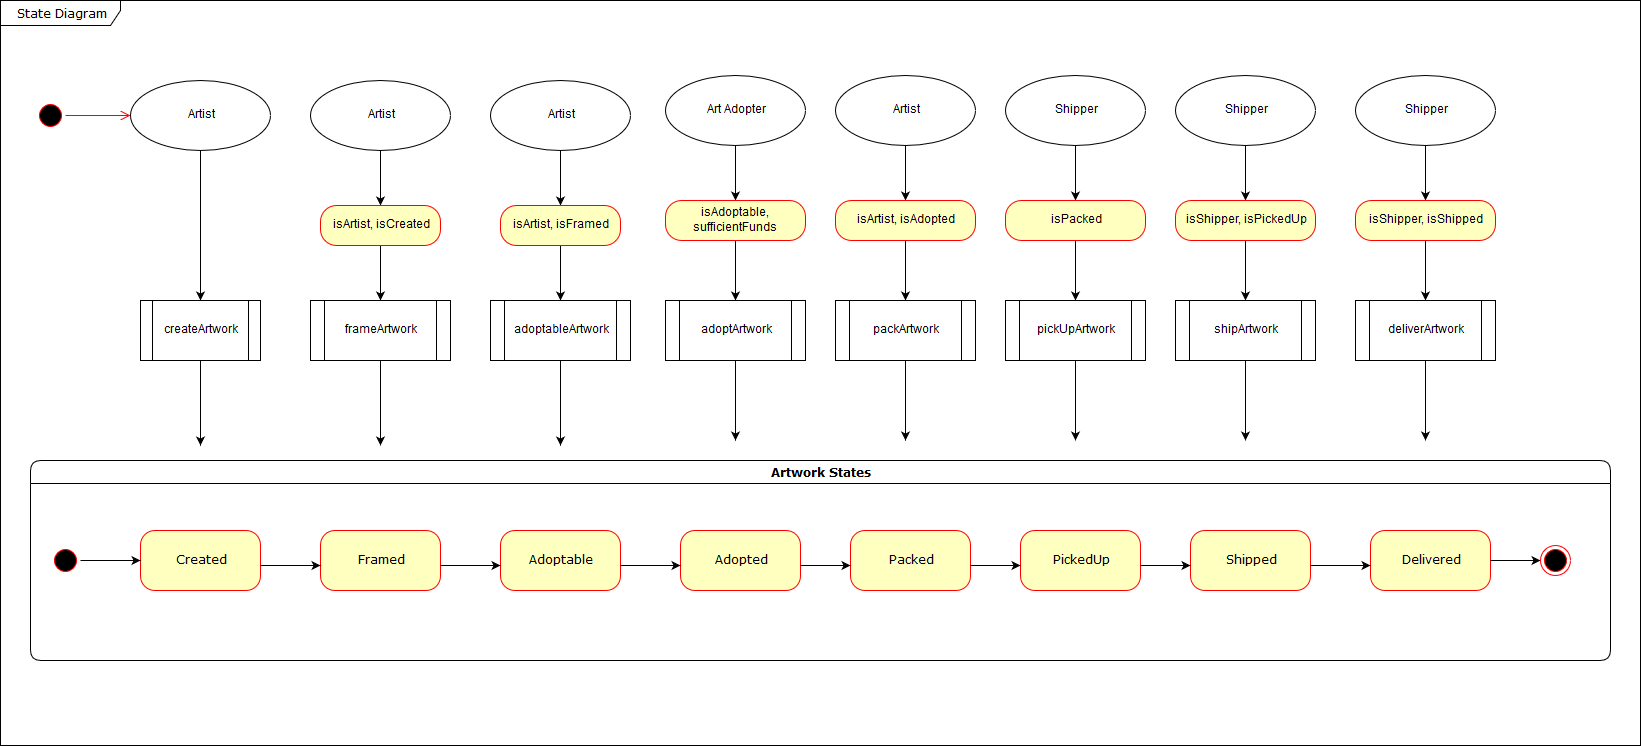

The diagram above was exported from draw.io. Its source (the exported page's mxGraphModel, read from the mxfile embedded in the PNG):
<mxGraphModel dx="2034" dy="1131" grid="1" gridSize="10" guides="1" tooltips="1" connect="1" arrows="1" fold="1" page="1" pageScale="1" pageWidth="850" pageHeight="1800" background="#ffffff" math="0" shadow="0">
  <root>
    <mxCell id="0" />
    <mxCell id="1" parent="0" />
    <mxCell id="2a3bc250acf0617d-8" value="State Diagram" style="shape=umlFrame;whiteSpace=wrap;html=1;rounded=1;shadow=0;comic=0;labelBackgroundColor=none;strokeColor=#000000;strokeWidth=1;fillColor=#ffffff;fontFamily=Verdana;fontSize=12;fontColor=#000000;align=center;width=120;height=25;" parent="1" vertex="1">
      <mxGeometry x="30" y="35" width="1640" height="745" as="geometry" />
    </mxCell>
    <mxCell id="382b91b5511bd0f7-1" value="" style="ellipse;html=1;shape=startState;fillColor=#000000;strokeColor=#ff0000;rounded=1;shadow=0;comic=0;labelBackgroundColor=none;fontFamily=Verdana;fontSize=12;fontColor=#000000;align=center;direction=south;" parent="1" vertex="1">
      <mxGeometry x="65" y="135" width="30" height="30" as="geometry" />
    </mxCell>
    <mxCell id="2a3bc250acf0617d-7" value="Artwork States" style="swimlane;whiteSpace=wrap;html=1;rounded=1;shadow=0;comic=0;labelBackgroundColor=none;strokeColor=#000000;strokeWidth=1;fillColor=#ffffff;fontFamily=Verdana;fontSize=12;fontColor=#000000;align=center;" parent="1" vertex="1">
      <mxGeometry x="60" y="495" width="1580" height="200" as="geometry" />
    </mxCell>
    <mxCell id="382b91b5511bd0f7-8" value="Created" style="rounded=1;whiteSpace=wrap;html=1;arcSize=24;fillColor=#ffffc0;strokeColor=#ff0000;shadow=0;comic=0;labelBackgroundColor=none;fontFamily=Verdana;fontSize=12;fontColor=#000000;align=center;" parent="2a3bc250acf0617d-7" vertex="1">
      <mxGeometry x="110" y="70" width="120" height="60" as="geometry" />
    </mxCell>
    <mxCell id="twTUw8CXmjNmjBycIZOS-80" value="" style="edgeStyle=orthogonalEdgeStyle;rounded=0;html=1;jettySize=auto;orthogonalLoop=1;" parent="2a3bc250acf0617d-7" source="2a3bc250acf0617d-3" edge="1">
      <mxGeometry relative="1" as="geometry">
        <mxPoint x="110" y="100" as="targetPoint" />
      </mxGeometry>
    </mxCell>
    <mxCell id="2a3bc250acf0617d-3" value="" style="ellipse;html=1;shape=startState;fillColor=#000000;strokeColor=#ff0000;rounded=1;shadow=0;comic=0;labelBackgroundColor=none;fontFamily=Verdana;fontSize=12;fontColor=#000000;align=center;direction=south;" parent="2a3bc250acf0617d-7" vertex="1">
      <mxGeometry x="20" y="85" width="30" height="30" as="geometry" />
    </mxCell>
    <mxCell id="3cde6dad864a17aa-1" value="Adoptable" style="rounded=1;whiteSpace=wrap;html=1;arcSize=24;fillColor=#ffffc0;strokeColor=#ff0000;shadow=0;comic=0;labelBackgroundColor=none;fontFamily=Verdana;fontSize=12;fontColor=#000000;align=center;" parent="2a3bc250acf0617d-7" vertex="1">
      <mxGeometry x="470" y="70" width="120" height="60" as="geometry" />
    </mxCell>
    <mxCell id="twTUw8CXmjNmjBycIZOS-40" value="Adopted" style="rounded=1;whiteSpace=wrap;html=1;arcSize=24;fillColor=#ffffc0;strokeColor=#ff0000;shadow=0;comic=0;labelBackgroundColor=none;fontFamily=Verdana;fontSize=12;fontColor=#000000;align=center;" parent="2a3bc250acf0617d-7" vertex="1">
      <mxGeometry x="650" y="70" width="120" height="60" as="geometry" />
    </mxCell>
    <mxCell id="twTUw8CXmjNmjBycIZOS-19" value="Framed" style="rounded=1;whiteSpace=wrap;html=1;arcSize=24;fillColor=#ffffc0;strokeColor=#ff0000;shadow=0;comic=0;labelBackgroundColor=none;fontFamily=Verdana;fontSize=12;fontColor=#000000;align=center;" parent="2a3bc250acf0617d-7" vertex="1">
      <mxGeometry x="290" y="70" width="120" height="60" as="geometry" />
    </mxCell>
    <mxCell id="twTUw8CXmjNmjBycIZOS-52" value="Packed" style="rounded=1;whiteSpace=wrap;html=1;arcSize=24;fillColor=#ffffc0;strokeColor=#ff0000;shadow=0;comic=0;labelBackgroundColor=none;fontFamily=Verdana;fontSize=12;fontColor=#000000;align=center;" parent="2a3bc250acf0617d-7" vertex="1">
      <mxGeometry x="820" y="70" width="120" height="60" as="geometry" />
    </mxCell>
    <mxCell id="twTUw8CXmjNmjBycIZOS-58" value="PickedUp" style="rounded=1;whiteSpace=wrap;html=1;arcSize=24;fillColor=#ffffc0;strokeColor=#ff0000;shadow=0;comic=0;labelBackgroundColor=none;fontFamily=Verdana;fontSize=12;fontColor=#000000;align=center;" parent="2a3bc250acf0617d-7" vertex="1">
      <mxGeometry x="990" y="70" width="120" height="60" as="geometry" />
    </mxCell>
    <mxCell id="twTUw8CXmjNmjBycIZOS-64" value="Shipped" style="rounded=1;whiteSpace=wrap;html=1;arcSize=24;fillColor=#ffffc0;strokeColor=#ff0000;shadow=0;comic=0;labelBackgroundColor=none;fontFamily=Verdana;fontSize=12;fontColor=#000000;align=center;" parent="2a3bc250acf0617d-7" vertex="1">
      <mxGeometry x="1160" y="70" width="120" height="60" as="geometry" />
    </mxCell>
    <mxCell id="twTUw8CXmjNmjBycIZOS-70" value="Delivered" style="rounded=1;whiteSpace=wrap;html=1;arcSize=24;fillColor=#ffffc0;strokeColor=#ff0000;shadow=0;comic=0;labelBackgroundColor=none;fontFamily=Verdana;fontSize=12;fontColor=#000000;align=center;" parent="2a3bc250acf0617d-7" vertex="1">
      <mxGeometry x="1340" y="70" width="120" height="60" as="geometry" />
    </mxCell>
    <mxCell id="twTUw8CXmjNmjBycIZOS-87" value="" style="endArrow=classic;html=1;" parent="2a3bc250acf0617d-7" edge="1">
      <mxGeometry width="50" height="50" relative="1" as="geometry">
        <mxPoint x="230" y="105" as="sourcePoint" />
        <mxPoint x="290" y="105" as="targetPoint" />
      </mxGeometry>
    </mxCell>
    <mxCell id="twTUw8CXmjNmjBycIZOS-88" value="" style="endArrow=classic;html=1;" parent="2a3bc250acf0617d-7" edge="1">
      <mxGeometry width="50" height="50" relative="1" as="geometry">
        <mxPoint x="410" y="105" as="sourcePoint" />
        <mxPoint x="470" y="105" as="targetPoint" />
      </mxGeometry>
    </mxCell>
    <mxCell id="twTUw8CXmjNmjBycIZOS-89" value="" style="endArrow=classic;html=1;" parent="2a3bc250acf0617d-7" edge="1">
      <mxGeometry width="50" height="50" relative="1" as="geometry">
        <mxPoint x="590" y="105" as="sourcePoint" />
        <mxPoint x="650" y="105" as="targetPoint" />
      </mxGeometry>
    </mxCell>
    <mxCell id="twTUw8CXmjNmjBycIZOS-90" value="" style="endArrow=classic;html=1;" parent="2a3bc250acf0617d-7" edge="1">
      <mxGeometry width="50" height="50" relative="1" as="geometry">
        <mxPoint x="770" y="105" as="sourcePoint" />
        <mxPoint x="820" y="105" as="targetPoint" />
      </mxGeometry>
    </mxCell>
    <mxCell id="2a3bc250acf0617d-9" style="edgeStyle=orthogonalEdgeStyle;html=1;labelBackgroundColor=none;endArrow=open;endSize=8;strokeColor=#ff0000;fontFamily=Verdana;fontSize=12;align=left;entryX=0;entryY=0.5;entryDx=0;entryDy=0;" parent="1" source="382b91b5511bd0f7-1" target="twTUw8CXmjNmjBycIZOS-1" edge="1">
      <mxGeometry relative="1" as="geometry">
        <mxPoint x="240" y="150" as="targetPoint" />
      </mxGeometry>
    </mxCell>
    <mxCell id="twTUw8CXmjNmjBycIZOS-4" value="" style="edgeStyle=orthogonalEdgeStyle;rounded=0;html=1;jettySize=auto;orthogonalLoop=1;entryX=0.5;entryY=0;entryDx=0;entryDy=0;" parent="1" source="twTUw8CXmjNmjBycIZOS-1" target="twTUw8CXmjNmjBycIZOS-5" edge="1">
      <mxGeometry relative="1" as="geometry">
        <mxPoint x="230" y="240" as="targetPoint" />
      </mxGeometry>
    </mxCell>
    <mxCell id="twTUw8CXmjNmjBycIZOS-1" value="Artist" style="ellipse;whiteSpace=wrap;html=1;" parent="1" vertex="1">
      <mxGeometry x="160" y="115" width="140" height="70" as="geometry" />
    </mxCell>
    <mxCell id="twTUw8CXmjNmjBycIZOS-7" value="" style="edgeStyle=orthogonalEdgeStyle;rounded=0;html=1;jettySize=auto;orthogonalLoop=1;" parent="1" source="twTUw8CXmjNmjBycIZOS-5" edge="1">
      <mxGeometry relative="1" as="geometry">
        <mxPoint x="230" y="480" as="targetPoint" />
      </mxGeometry>
    </mxCell>
    <mxCell id="twTUw8CXmjNmjBycIZOS-5" value="createArtwork" style="shape=process;whiteSpace=wrap;html=1;backgroundOutline=1;" parent="1" vertex="1">
      <mxGeometry x="170" y="335" width="120" height="60" as="geometry" />
    </mxCell>
    <mxCell id="twTUw8CXmjNmjBycIZOS-13" value="" style="edgeStyle=orthogonalEdgeStyle;rounded=0;html=1;jettySize=auto;orthogonalLoop=1;" parent="1" source="twTUw8CXmjNmjBycIZOS-14" target="twTUw8CXmjNmjBycIZOS-15" edge="1">
      <mxGeometry relative="1" as="geometry" />
    </mxCell>
    <mxCell id="twTUw8CXmjNmjBycIZOS-14" value="Artist" style="ellipse;whiteSpace=wrap;html=1;" parent="1" vertex="1">
      <mxGeometry x="340" y="115" width="140" height="70" as="geometry" />
    </mxCell>
    <mxCell id="twTUw8CXmjNmjBycIZOS-72" value="" style="edgeStyle=orthogonalEdgeStyle;rounded=0;html=1;jettySize=auto;orthogonalLoop=1;" parent="1" source="twTUw8CXmjNmjBycIZOS-15" target="twTUw8CXmjNmjBycIZOS-18" edge="1">
      <mxGeometry relative="1" as="geometry" />
    </mxCell>
    <mxCell id="twTUw8CXmjNmjBycIZOS-15" value="isArtist, isCreated" style="rounded=1;whiteSpace=wrap;html=1;arcSize=40;fontColor=#000000;fillColor=#ffffc0;strokeColor=#ff0000;" parent="1" vertex="1">
      <mxGeometry x="350" y="240" width="120" height="40" as="geometry" />
    </mxCell>
    <mxCell id="twTUw8CXmjNmjBycIZOS-17" value="" style="edgeStyle=orthogonalEdgeStyle;rounded=0;html=1;jettySize=auto;orthogonalLoop=1;" parent="1" source="twTUw8CXmjNmjBycIZOS-18" edge="1">
      <mxGeometry relative="1" as="geometry">
        <mxPoint x="410" y="480" as="targetPoint" />
      </mxGeometry>
    </mxCell>
    <mxCell id="twTUw8CXmjNmjBycIZOS-18" value="frameArtwork" style="shape=process;whiteSpace=wrap;html=1;backgroundOutline=1;" parent="1" vertex="1">
      <mxGeometry x="340" y="335" width="140" height="60" as="geometry" />
    </mxCell>
    <mxCell id="twTUw8CXmjNmjBycIZOS-22" value="" style="edgeStyle=orthogonalEdgeStyle;rounded=0;html=1;jettySize=auto;orthogonalLoop=1;" parent="1" source="twTUw8CXmjNmjBycIZOS-23" target="twTUw8CXmjNmjBycIZOS-24" edge="1">
      <mxGeometry relative="1" as="geometry" />
    </mxCell>
    <mxCell id="twTUw8CXmjNmjBycIZOS-23" value="Artist" style="ellipse;whiteSpace=wrap;html=1;" parent="1" vertex="1">
      <mxGeometry x="520" y="115" width="140" height="70" as="geometry" />
    </mxCell>
    <mxCell id="twTUw8CXmjNmjBycIZOS-73" value="" style="edgeStyle=orthogonalEdgeStyle;rounded=0;html=1;jettySize=auto;orthogonalLoop=1;" parent="1" source="twTUw8CXmjNmjBycIZOS-24" target="twTUw8CXmjNmjBycIZOS-27" edge="1">
      <mxGeometry relative="1" as="geometry" />
    </mxCell>
    <mxCell id="twTUw8CXmjNmjBycIZOS-24" value="isArtist, isFramed" style="rounded=1;whiteSpace=wrap;html=1;arcSize=40;fontColor=#000000;fillColor=#ffffc0;strokeColor=#ff0000;" parent="1" vertex="1">
      <mxGeometry x="530" y="240" width="120" height="40" as="geometry" />
    </mxCell>
    <mxCell id="twTUw8CXmjNmjBycIZOS-26" value="" style="edgeStyle=orthogonalEdgeStyle;rounded=0;html=1;jettySize=auto;orthogonalLoop=1;" parent="1" source="twTUw8CXmjNmjBycIZOS-27" edge="1">
      <mxGeometry relative="1" as="geometry">
        <mxPoint x="590" y="480" as="targetPoint" />
      </mxGeometry>
    </mxCell>
    <mxCell id="twTUw8CXmjNmjBycIZOS-27" value="adoptableArtwork" style="shape=process;whiteSpace=wrap;html=1;backgroundOutline=1;" parent="1" vertex="1">
      <mxGeometry x="520" y="335" width="140" height="60" as="geometry" />
    </mxCell>
    <mxCell id="twTUw8CXmjNmjBycIZOS-30" value="" style="edgeStyle=orthogonalEdgeStyle;rounded=0;html=1;jettySize=auto;orthogonalLoop=1;" parent="1" source="twTUw8CXmjNmjBycIZOS-31" target="twTUw8CXmjNmjBycIZOS-32" edge="1">
      <mxGeometry relative="1" as="geometry" />
    </mxCell>
    <mxCell id="twTUw8CXmjNmjBycIZOS-31" value="Art Adopter" style="ellipse;whiteSpace=wrap;html=1;" parent="1" vertex="1">
      <mxGeometry x="695" y="110" width="140" height="70" as="geometry" />
    </mxCell>
    <mxCell id="twTUw8CXmjNmjBycIZOS-74" value="" style="edgeStyle=orthogonalEdgeStyle;rounded=0;html=1;jettySize=auto;orthogonalLoop=1;" parent="1" source="twTUw8CXmjNmjBycIZOS-32" target="twTUw8CXmjNmjBycIZOS-35" edge="1">
      <mxGeometry relative="1" as="geometry" />
    </mxCell>
    <mxCell id="twTUw8CXmjNmjBycIZOS-32" value="isAdoptable, sufficientFunds" style="rounded=1;whiteSpace=wrap;html=1;arcSize=40;fontColor=#000000;fillColor=#ffffc0;strokeColor=#ff0000;" parent="1" vertex="1">
      <mxGeometry x="695" y="235" width="140" height="40" as="geometry" />
    </mxCell>
    <mxCell id="twTUw8CXmjNmjBycIZOS-34" value="" style="edgeStyle=orthogonalEdgeStyle;rounded=0;html=1;jettySize=auto;orthogonalLoop=1;" parent="1" source="twTUw8CXmjNmjBycIZOS-35" edge="1">
      <mxGeometry relative="1" as="geometry">
        <mxPoint x="765" y="475" as="targetPoint" />
        <Array as="points">
          <mxPoint x="765" y="475" />
        </Array>
      </mxGeometry>
    </mxCell>
    <mxCell id="twTUw8CXmjNmjBycIZOS-35" value="adoptArtwork" style="shape=process;whiteSpace=wrap;html=1;backgroundOutline=1;" parent="1" vertex="1">
      <mxGeometry x="695" y="335" width="140" height="60" as="geometry" />
    </mxCell>
    <mxCell id="twTUw8CXmjNmjBycIZOS-47" value="" style="edgeStyle=orthogonalEdgeStyle;rounded=0;html=1;jettySize=auto;orthogonalLoop=1;" parent="1" source="twTUw8CXmjNmjBycIZOS-48" target="twTUw8CXmjNmjBycIZOS-49" edge="1">
      <mxGeometry relative="1" as="geometry" />
    </mxCell>
    <mxCell id="twTUw8CXmjNmjBycIZOS-48" value="Artist" style="ellipse;whiteSpace=wrap;html=1;" parent="1" vertex="1">
      <mxGeometry x="865" y="110" width="140" height="70" as="geometry" />
    </mxCell>
    <mxCell id="twTUw8CXmjNmjBycIZOS-75" value="" style="edgeStyle=orthogonalEdgeStyle;rounded=0;html=1;jettySize=auto;orthogonalLoop=1;" parent="1" source="twTUw8CXmjNmjBycIZOS-49" target="twTUw8CXmjNmjBycIZOS-51" edge="1">
      <mxGeometry relative="1" as="geometry" />
    </mxCell>
    <mxCell id="twTUw8CXmjNmjBycIZOS-49" value="isArtist, isAdopted" style="rounded=1;whiteSpace=wrap;html=1;arcSize=40;fontColor=#000000;fillColor=#ffffc0;strokeColor=#ff0000;" parent="1" vertex="1">
      <mxGeometry x="865" y="235" width="140" height="40" as="geometry" />
    </mxCell>
    <mxCell id="twTUw8CXmjNmjBycIZOS-50" value="" style="edgeStyle=orthogonalEdgeStyle;rounded=0;html=1;jettySize=auto;orthogonalLoop=1;" parent="1" source="twTUw8CXmjNmjBycIZOS-51" edge="1">
      <mxGeometry relative="1" as="geometry">
        <mxPoint x="935" y="475" as="targetPoint" />
        <Array as="points">
          <mxPoint x="935" y="475" />
        </Array>
      </mxGeometry>
    </mxCell>
    <mxCell id="twTUw8CXmjNmjBycIZOS-51" value="packArtwork" style="shape=process;whiteSpace=wrap;html=1;backgroundOutline=1;" parent="1" vertex="1">
      <mxGeometry x="865" y="335" width="140" height="60" as="geometry" />
    </mxCell>
    <mxCell id="twTUw8CXmjNmjBycIZOS-53" value="" style="edgeStyle=orthogonalEdgeStyle;rounded=0;html=1;jettySize=auto;orthogonalLoop=1;" parent="1" source="twTUw8CXmjNmjBycIZOS-54" target="twTUw8CXmjNmjBycIZOS-55" edge="1">
      <mxGeometry relative="1" as="geometry" />
    </mxCell>
    <mxCell id="twTUw8CXmjNmjBycIZOS-54" value="Shipper" style="ellipse;whiteSpace=wrap;html=1;" parent="1" vertex="1">
      <mxGeometry x="1035" y="110" width="140" height="70" as="geometry" />
    </mxCell>
    <mxCell id="twTUw8CXmjNmjBycIZOS-76" value="" style="edgeStyle=orthogonalEdgeStyle;rounded=0;html=1;jettySize=auto;orthogonalLoop=1;" parent="1" source="twTUw8CXmjNmjBycIZOS-55" target="twTUw8CXmjNmjBycIZOS-57" edge="1">
      <mxGeometry relative="1" as="geometry" />
    </mxCell>
    <mxCell id="twTUw8CXmjNmjBycIZOS-55" value="isPacked" style="rounded=1;whiteSpace=wrap;html=1;arcSize=40;fontColor=#000000;fillColor=#ffffc0;strokeColor=#ff0000;" parent="1" vertex="1">
      <mxGeometry x="1035" y="235" width="140" height="40" as="geometry" />
    </mxCell>
    <mxCell id="twTUw8CXmjNmjBycIZOS-56" value="" style="edgeStyle=orthogonalEdgeStyle;rounded=0;html=1;jettySize=auto;orthogonalLoop=1;" parent="1" source="twTUw8CXmjNmjBycIZOS-57" edge="1">
      <mxGeometry relative="1" as="geometry">
        <mxPoint x="1105" y="475" as="targetPoint" />
        <Array as="points">
          <mxPoint x="1105" y="475" />
        </Array>
      </mxGeometry>
    </mxCell>
    <mxCell id="twTUw8CXmjNmjBycIZOS-57" value="pickUpArtwork" style="shape=process;whiteSpace=wrap;html=1;backgroundOutline=1;" parent="1" vertex="1">
      <mxGeometry x="1035" y="335" width="140" height="60" as="geometry" />
    </mxCell>
    <mxCell id="twTUw8CXmjNmjBycIZOS-59" value="" style="edgeStyle=orthogonalEdgeStyle;rounded=0;html=1;jettySize=auto;orthogonalLoop=1;" parent="1" source="twTUw8CXmjNmjBycIZOS-60" target="twTUw8CXmjNmjBycIZOS-61" edge="1">
      <mxGeometry relative="1" as="geometry" />
    </mxCell>
    <mxCell id="twTUw8CXmjNmjBycIZOS-60" value="Shipper" style="ellipse;whiteSpace=wrap;html=1;" parent="1" vertex="1">
      <mxGeometry x="1205" y="110" width="140" height="70" as="geometry" />
    </mxCell>
    <mxCell id="twTUw8CXmjNmjBycIZOS-77" value="" style="edgeStyle=orthogonalEdgeStyle;rounded=0;html=1;jettySize=auto;orthogonalLoop=1;" parent="1" source="twTUw8CXmjNmjBycIZOS-61" target="twTUw8CXmjNmjBycIZOS-63" edge="1">
      <mxGeometry relative="1" as="geometry" />
    </mxCell>
    <mxCell id="twTUw8CXmjNmjBycIZOS-61" value="isShipper, isPickedUp" style="rounded=1;whiteSpace=wrap;html=1;arcSize=40;fontColor=#000000;fillColor=#ffffc0;strokeColor=#ff0000;" parent="1" vertex="1">
      <mxGeometry x="1205" y="235" width="140" height="40" as="geometry" />
    </mxCell>
    <mxCell id="twTUw8CXmjNmjBycIZOS-62" value="" style="edgeStyle=orthogonalEdgeStyle;rounded=0;html=1;jettySize=auto;orthogonalLoop=1;" parent="1" source="twTUw8CXmjNmjBycIZOS-63" edge="1">
      <mxGeometry relative="1" as="geometry">
        <mxPoint x="1275" y="475" as="targetPoint" />
        <Array as="points">
          <mxPoint x="1275" y="475" />
        </Array>
      </mxGeometry>
    </mxCell>
    <mxCell id="twTUw8CXmjNmjBycIZOS-63" value="shipArtwork" style="shape=process;whiteSpace=wrap;html=1;backgroundOutline=1;" parent="1" vertex="1">
      <mxGeometry x="1205" y="335" width="140" height="60" as="geometry" />
    </mxCell>
    <mxCell id="twTUw8CXmjNmjBycIZOS-65" value="" style="edgeStyle=orthogonalEdgeStyle;rounded=0;html=1;jettySize=auto;orthogonalLoop=1;" parent="1" source="twTUw8CXmjNmjBycIZOS-66" target="twTUw8CXmjNmjBycIZOS-67" edge="1">
      <mxGeometry relative="1" as="geometry" />
    </mxCell>
    <mxCell id="twTUw8CXmjNmjBycIZOS-66" value="Shipper" style="ellipse;whiteSpace=wrap;html=1;" parent="1" vertex="1">
      <mxGeometry x="1385" y="110" width="140" height="70" as="geometry" />
    </mxCell>
    <mxCell id="twTUw8CXmjNmjBycIZOS-78" value="" style="edgeStyle=orthogonalEdgeStyle;rounded=0;html=1;jettySize=auto;orthogonalLoop=1;" parent="1" source="twTUw8CXmjNmjBycIZOS-67" target="twTUw8CXmjNmjBycIZOS-69" edge="1">
      <mxGeometry relative="1" as="geometry" />
    </mxCell>
    <mxCell id="twTUw8CXmjNmjBycIZOS-67" value="isShipper, isShipped" style="rounded=1;whiteSpace=wrap;html=1;arcSize=40;fontColor=#000000;fillColor=#ffffc0;strokeColor=#ff0000;" parent="1" vertex="1">
      <mxGeometry x="1385" y="235" width="140" height="40" as="geometry" />
    </mxCell>
    <mxCell id="twTUw8CXmjNmjBycIZOS-68" value="" style="edgeStyle=orthogonalEdgeStyle;rounded=0;html=1;jettySize=auto;orthogonalLoop=1;" parent="1" source="twTUw8CXmjNmjBycIZOS-69" edge="1">
      <mxGeometry relative="1" as="geometry">
        <mxPoint x="1455" y="475" as="targetPoint" />
        <Array as="points">
          <mxPoint x="1455" y="475" />
        </Array>
      </mxGeometry>
    </mxCell>
    <mxCell id="twTUw8CXmjNmjBycIZOS-69" value="deliverArtwork" style="shape=process;whiteSpace=wrap;html=1;backgroundOutline=1;" parent="1" vertex="1">
      <mxGeometry x="1385" y="335" width="140" height="60" as="geometry" />
    </mxCell>
    <mxCell id="twTUw8CXmjNmjBycIZOS-91" value="" style="endArrow=classic;html=1;" parent="1" edge="1">
      <mxGeometry width="50" height="50" relative="1" as="geometry">
        <mxPoint x="1000" y="600" as="sourcePoint" />
        <mxPoint x="1050" y="600" as="targetPoint" />
      </mxGeometry>
    </mxCell>
    <mxCell id="twTUw8CXmjNmjBycIZOS-92" value="" style="endArrow=classic;html=1;" parent="1" edge="1">
      <mxGeometry width="50" height="50" relative="1" as="geometry">
        <mxPoint x="1170" y="600" as="sourcePoint" />
        <mxPoint x="1220" y="600" as="targetPoint" />
      </mxGeometry>
    </mxCell>
    <mxCell id="twTUw8CXmjNmjBycIZOS-93" value="" style="endArrow=classic;html=1;" parent="1" edge="1">
      <mxGeometry width="50" height="50" relative="1" as="geometry">
        <mxPoint x="1340" y="600" as="sourcePoint" />
        <mxPoint x="1400" y="600" as="targetPoint" />
      </mxGeometry>
    </mxCell>
    <mxCell id="twTUw8CXmjNmjBycIZOS-94" value="" style="endArrow=classic;html=1;entryX=0;entryY=0.5;entryDx=0;entryDy=0;" parent="1" target="twTUw8CXmjNmjBycIZOS-95" edge="1">
      <mxGeometry width="50" height="50" relative="1" as="geometry">
        <mxPoint x="1520" y="595" as="sourcePoint" />
        <mxPoint x="1570" y="550" as="targetPoint" />
      </mxGeometry>
    </mxCell>
    <mxCell id="twTUw8CXmjNmjBycIZOS-95" value="" style="ellipse;html=1;shape=endState;fillColor=#000000;strokeColor=#ff0000;" parent="1" vertex="1">
      <mxGeometry x="1570" y="580" width="30" height="30" as="geometry" />
    </mxCell>
  </root>
</mxGraphModel>